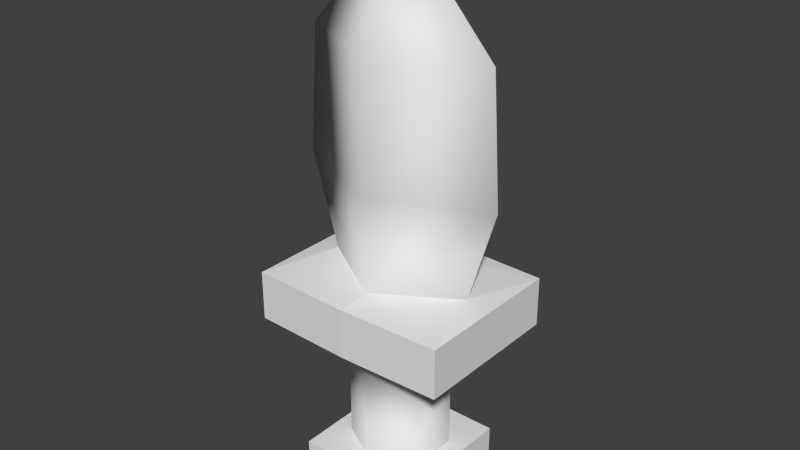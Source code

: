 # Source: beggarsDagger.blend  (saved by Blender 2.69.0; exported with 4.5.12 LTS)
import bpy
from mathutils import Matrix  # noqa: F401  (used for matrix-valued properties, if any)

bpy.ops.wm.read_factory_settings(use_empty=True)
scene = bpy.context.scene
scene.name = 'Scene'

# ---- collections
col_collection_1 = bpy.data.collections.new('Collection 1'); scene.collection.children.link(col_collection_1)

# ---- materials (node trees are filled in below, after node groups)
mat_material = bpy.data.materials.new('Material')
mat_material.alpha_threshold = 0.0
mat_material.use_transparent_shadow = False
mat_material.roughness = 0.5
mat_material.line_color = (0.0, 0.0, 0.0, 1.0)
mat_material_001 = bpy.data.materials.new('Material.001')
mat_material_001.alpha_threshold = 0.0
mat_material_001.use_transparent_shadow = False
mat_material_001.roughness = 0.5
mat_material_001.line_color = (0.0, 0.0, 0.0, 1.0)

# ---- material node trees

# ---- world
world_world = bpy.data.worlds.new('World'); scene.world = world_world
world_world.color = (0.05088, 0.05088, 0.05088)
world_world.use_sun_shadow = False
world_world.sun_shadow_jitter_overblur = 0.0
world_world.cycles.sampling_method = 'MANUAL'
world_world.cycles.sample_map_resolution = 256

# ---- meshes
me_cube = bpy.data.meshes.new('Cube')
me_cube.from_pydata([(0.05055, -0.08189, 0.05316), (0.0, -0.08189, 0.05316), (0.0, -0.0469, -0.03783), (0.0, 0.05726, -0.03755), (0.03526, -0.0469, -0.01892), (0.03526, 0.05726, -0.01878), (0.03526, -0.0469, 0.01892), (0.03526, 0.05726, 0.01878), (0.0, -0.0469, 0.03783), (0.0, 0.05726, 0.03755), (0.0, -0.04702, 0.05316), (0.05055, -0.04702, 0.05316), (0.05055, -0.04702, -0.05316), (0.0, -0.04702, -0.05316), (0.05055, -0.08189, -0.05316), (0.0, -0.08189, -0.05316), (0.0, 0.06073, -0.06515), (0.08252, 0.06073, -0.0627), (0.08252, 0.06073, 0.0627), (0.0, 0.06073, 0.06515), (0.0, 0.1009, -0.06515), (0.08252, 0.1009, -0.0627), (0.08252, 0.1009, 0.0627), (0.0, 0.1009, 0.06515), (0.0, 0.1034, -0.03909), (0.06241, 0.1034, 8.158e-09), (0.0, 0.1034, 0.03909), (0.0, 0.1788, -0.0393), (0.0, 0.3678, 2.573e-08), (0.08544, 0.179, 1.213e-08), (0.0, 0.179, 0.0393), (0.0, 0.2806, -0.0393), (0.07872, 0.2808, 1.259e-08), (0.0, 0.2808, 0.0393)], [], [(7, 5, 17, 18), (2, 3, 5, 4), (25, 24, 27, 29), (9, 7, 18, 19), (4, 5, 7, 6), (18, 17, 21, 22), (0, 1, 15, 14), (6, 7, 9, 8), (17, 16, 20, 21), (11, 10, 1, 0), (12, 11, 0, 14), (13, 12, 14, 15), (2, 4, 12, 13), (4, 6, 11, 12), (19, 18, 22, 23), (5, 3, 16, 17), (6, 8, 10, 11), (23, 22, 25, 26), (26, 25, 29, 30), (30, 29, 32, 33), (32, 31, 28), (21, 20, 24, 25), (22, 21, 25), (29, 27, 31, 32), (33, 32, 28)])
me_cube.polygons.foreach_set('use_smooth', [0, 1, 1, 0, 1, 0, 0, 1, 0, 0, 0, 0, 0, 0, 0, 0, 0, 0, 1, 1, 1, 0, 0, 1, 1])
me_cube.polygons.foreach_set('material_index', [0, 0, 1, 0, 0, 0, 0, 0, 0, 0, 0, 0, 0, 0, 0, 0, 0, 0, 1, 1, 1, 0, 0, 1, 1])
_uv = me_cube.uv_layers.new(name='UVMap')
_uv.uv.foreach_set('vector', [0.6094, 0.04338, 0.7755, 0.04338, 0.7755, 0.1776, 0.6094, 0.1776, 0.971, 0.4843, 0.971, 0.9544, 0.7725, 0.9544, 0.7725, 0.4843, 0.2698, 0.02537, 0.02169, 0.02672, 0.02169, 0.2305, 0.3203, 0.2327, 0.4307, 0.04338, 0.6094, 0.04338, 0.6094, 0.1776, 0.4307, 0.1776, 0.7725, 0.4843, 0.7725, 0.9544, 0.5799, 0.9544, 0.5799, 0.4843, 0.6094, 0.1776, 0.7755, 0.1776, 0.7755, 0.2874, 0.6094, 0.2874, 0.7755, 0.2874, 0.9582, 0.4266, 0.4307, 0.4266, 0.6094, 0.2874, 0.5799, 0.4843, 0.5799, 0.9544, 0.3814, 0.9544, 0.3814, 0.4843, 0.7755, 0.1776, 0.9582, 0.1776, 0.9582, 0.2874, 0.7755, 0.2874, 0.7755, 0.1776, 0.9582, 0.1776, 0.9582, 0.4266, 0.7755, 0.2874, 0.6094, 0.1776, 0.7755, 0.1776, 0.7755, 0.2874, 0.6094, 0.2874, 0.4307, 0.1776, 0.6094, 0.1776, 0.6094, 0.2874, 0.4307, 0.4266, 0.4307, 0.04338, 0.6094, 0.04338, 0.6094, 0.1776, 0.4307, 0.1776, 0.6094, 0.04338, 0.7755, 0.04338, 0.7755, 0.1776, 0.6094, 0.1776, 0.4307, 0.1776, 0.6094, 0.1776, 0.6094, 0.2874, 0.4307, 0.2874, 0.7755, 0.04338, 0.9582, 0.04338, 0.9582, 0.1776, 0.7755, 0.1776, 0.7755, 0.04338, 0.9582, 0.04338, 0.9582, 0.1776, 0.7755, 0.1776, 0.4307, 0.2874, 0.6094, 0.2874, 0.6913, 0.4266, 0.4307, 0.4266, 0.02169, 0.02672, 0.2698, 0.02537, 0.3203, 0.2327, 0.02169, 0.2305, 0.02169, 0.2305, 0.3203, 0.2327, 0.3203, 0.6068, 0.02169, 0.6046, 0.3203, 0.6068, 0.02169, 0.6046, 0.02169, 0.9499, 0.7755, 0.2874, 0.9582, 0.2874, 0.9582, 0.4266, 0.6913, 0.4266, 0.6094, 0.2874, 0.7755, 0.2874, 0.6913, 0.4266, 0.3203, 0.2327, 0.02169, 0.2305, 0.02169, 0.6046, 0.3203, 0.6068, 0.02169, 0.6046, 0.3203, 0.6068, 0.02169, 0.9499])
me_cube.materials.append(mat_material)
me_cube.materials.append(mat_material_001)
me_cube.use_remesh_preserve_volume = False
me_cube.use_remesh_preserve_attributes = False
me_cube.use_mirror_vertex_groups = False
me_cube.update()

# ---- objects
ob_cube = bpy.data.objects.new('Cube', me_cube)

# ---- transforms, parenting, visibility, modifiers, constraints
ob_cube.location = (0.0, 0.0, 0.0)
ob_cube.rotation_euler = (1.571, 2.22e-16, 2.22e-16)
ob_cube.lock_rotations_4d = False
ob_cube.empty_display_type = 'ARROWS'
ob_cube.lineart.crease_threshold = 0.0
_m = ob_cube.modifiers.new('Mirror', 'MIRROR')
_m.use_clip = True

# ---- collection membership
col_collection_1.objects.link(ob_cube)

# ---- scene / render settings (as saved in the file)
scene.frame_start = 1; scene.frame_end = 250; scene.frame_set(1)
scene.render.engine = 'BLENDER_EEVEE_NEXT'
scene.render.image_settings.compression = 90
scene.render.resolution_percentage = 50
scene.render.dither_intensity = 0.0
scene.cycles.use_denoising = False
scene.cycles.samples = 10
scene.cycles.sampling_pattern = 'TABULATED_SOBOL'
scene.cycles.light_sampling_threshold = 0.0
scene.cycles.use_adaptive_sampling = False
scene.cycles.use_light_tree = False
scene.cycles.blur_glossy = 0.0
scene.cycles.volume_bounces = 1
scene.cycles.pixel_filter_type = 'GAUSSIAN'
scene.cycles.sample_clamp_indirect = 0.0
scene.view_settings.view_transform = 'Standard'
bpy.context.view_layer.update()

# ---- added for rendering (the .blend has no active camera and no usable light): camera, sun
cam_auto = bpy.data.cameras.new('AutoCamera')
cam_auto.lens = 50.0
cam_auto.sensor_width = 36.0
cam_auto.clip_end = 1000.0
ob_auto_camera = bpy.data.objects.new('AutoCamera', cam_auto)
scene.collection.objects.link(ob_auto_camera)
ob_auto_camera.location = (0.461103, -0.553324, 0.511819)
ob_auto_camera.rotation_euler = (1.09748, -7.21219e-08, 0.694738)
scene.camera = ob_auto_camera
light_auto_sun = bpy.data.lights.new('AutoSun', 'SUN')
light_auto_sun.energy = 3.0
light_auto_sun.angle = 0.0523599
ob_auto_sun = bpy.data.objects.new('AutoSun', light_auto_sun)
scene.collection.objects.link(ob_auto_sun)
ob_auto_sun.rotation_euler = (0.872665, 0.174533, 0.523599)
bpy.context.view_layer.update()
